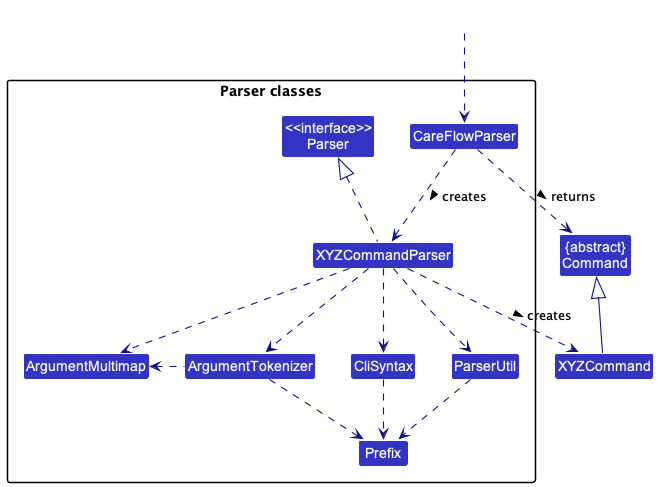

The diagram above was rendered by PlantUML. Its source (embedded in the PNG):
@startuml
!include style.puml
skinparam arrowThickness 1.1
skinparam arrowColor LOGIC_COLOR_T4
skinparam classBackgroundColor LOGIC_COLOR

Class "{abstract}\nCommand" as Command
Class XYZCommand

package "Parser classes"{
Class "<<interface>>\nParser" as Parser
Class CareFlowParser
Class XYZCommandParser
Class CliSyntax
Class ParserUtil
Class ArgumentMultimap
Class ArgumentTokenizer
Class Prefix
}

Class HiddenOutside #FFFFFF
HiddenOutside ..> CareFlowParser

CareFlowParser .down.> XYZCommandParser: creates >

XYZCommandParser ..> XYZCommand : creates >
CareFlowParser ..> Command : returns >
XYZCommandParser .up.|> Parser
XYZCommandParser ..> ArgumentMultimap
XYZCommandParser ..> ArgumentTokenizer
ArgumentTokenizer .left.> ArgumentMultimap
XYZCommandParser ..> CliSyntax
CliSyntax ..> Prefix
XYZCommandParser ..> ParserUtil
ParserUtil .down.> Prefix
ArgumentTokenizer .down.> Prefix
XYZCommand -up-|> Command
@enduml